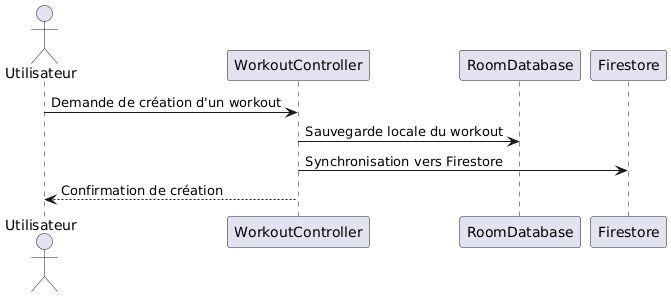

The diagram above was rendered by PlantUML. Its source (embedded in the PNG):
@startuml
actor "Utilisateur" as User
participant "WorkoutController" as WC
participant "RoomDatabase" as DB
participant "Firestore" as FS

User -> WC: Demande de création d'un workout
WC -> DB: Sauvegarde locale du workout
WC -> FS: Synchronisation vers Firestore
WC --> User: Confirmation de création
@enduml